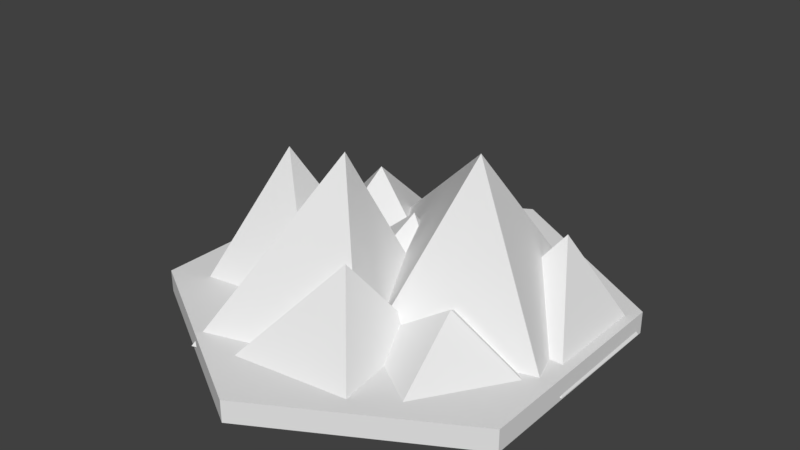# Source: BasicTile_Mountains.blend  (saved by Blender 2.90.8; exported with 4.5.12 LTS)
import bpy
from mathutils import Matrix  # noqa: F401  (used for matrix-valued properties, if any)

bpy.ops.wm.read_factory_settings(use_empty=True)
scene = bpy.context.scene
scene.name = 'Scene'

# ---- collections
col_collection_1 = bpy.data.collections.new('Collection 1'); scene.collection.children.link(col_collection_1)

# ---- world
world_world = bpy.data.worlds.new('World'); scene.world = world_world
world_world.color = (0.05088, 0.05088, 0.05088)
world_world.use_sun_shadow = False
world_world.sun_shadow_jitter_overblur = 0.0
world_world.cycles.sampling_method = 'MANUAL'

# ---- meshes
me_cube = bpy.data.meshes.new('Cube')
me_cube.from_pydata([(0.03035, -0.02967, -0.008042), (0.03035, 0.5426, -0.008042), (0.6026, -0.02967, -0.008042), (0.6026, 0.5426, -0.008042), (0.3456, 0.3641, 0.4346)], [], [(0, 4, 1), (1, 4, 3), (3, 4, 2), (2, 4, 0), (1, 3, 2, 0)])
me_cube.use_remesh_preserve_volume = False
me_cube.use_remesh_preserve_attributes = False
me_cube.use_mirror_vertex_groups = False
me_cube.update()
me_cylinder = bpy.data.meshes.new('Cylinder')
me_cylinder.from_pydata([(0.0, 1.0, -0.05), (0.0, 1.0, 0.05), (0.866, 0.5, -0.05), (0.866, 0.5, 0.05), (0.866, -0.5, -0.05), (0.866, -0.5, 0.05), (-8.742e-08, -1.0, -0.05), (-8.742e-08, -1.0, 0.05), (-0.866, -0.5, -0.05), (-0.866, -0.5, 0.05), (-0.866, 0.5, -0.05), (-0.866, 0.5, 0.05)], [], [(0, 1, 3, 2), (2, 3, 5, 4), (4, 5, 7, 6), (6, 7, 9, 8), (3, 1, 11, 9, 7, 5), (8, 9, 11, 10), (10, 11, 1, 0), (0, 2, 4, 6, 8, 10)])
me_cylinder.use_remesh_preserve_volume = False
me_cylinder.use_remesh_preserve_attributes = False
me_cylinder.use_mirror_vertex_groups = False
me_cylinder.update()
me_cube_001 = bpy.data.meshes.new('Cube.001')
me_cube_001.from_pydata([(0.03035, -0.02967, 0.01674), (0.03035, 0.5426, 0.01674), (0.6026, -0.02967, 0.01674), (0.6026, 0.5426, 0.01674), (0.3165, 0.2565, 0.4132)], [], [(0, 4, 1), (1, 4, 3), (3, 4, 2), (2, 4, 0), (1, 3, 2, 0)])
me_cube_001.use_remesh_preserve_volume = False
me_cube_001.use_remesh_preserve_attributes = False
me_cube_001.use_mirror_vertex_groups = False
me_cube_001.update()
me_cube_002 = bpy.data.meshes.new('Cube.002')
me_cube_002.from_pydata([(0.03035, -0.02967, 0.0265), (0.03035, 0.5426, 0.0265), (0.6026, -0.02967, 0.0265), (0.6026, 0.5426, 0.0265), (0.3165, 0.2565, 0.6537)], [], [(0, 4, 1), (1, 4, 3), (3, 4, 2), (2, 4, 0), (1, 3, 2, 0)])
me_cube_002.use_remesh_preserve_volume = False
me_cube_002.use_remesh_preserve_attributes = False
me_cube_002.use_mirror_vertex_groups = False
me_cube_002.update()
me_cube_003 = bpy.data.meshes.new('Cube.003')
me_cube_003.from_pydata([(0.03035, -0.02967, 0.03477), (0.03035, 0.5426, 0.03477), (0.6026, -0.02967, 0.03477), (0.6026, 0.5426, 0.03477), (0.3862, 0.2899, 0.43)], [], [(0, 4, 1), (1, 4, 3), (3, 4, 2), (2, 4, 0), (1, 3, 2, 0)])
me_cube_003.use_remesh_preserve_volume = False
me_cube_003.use_remesh_preserve_attributes = False
me_cube_003.use_mirror_vertex_groups = False
me_cube_003.update()
me_cube_004 = bpy.data.meshes.new('Cube.004')
me_cube_004.from_pydata([(0.03035, -0.02967, 0.01674), (0.03035, 0.5426, 0.01674), (0.6026, -0.02967, 0.01674), (0.6026, 0.5426, 0.01674), (0.285, 0.3049, 0.251)], [], [(0, 4, 1), (1, 4, 3), (3, 4, 2), (2, 4, 0), (1, 3, 2, 0)])
me_cube_004.use_remesh_preserve_volume = False
me_cube_004.use_remesh_preserve_attributes = False
me_cube_004.use_mirror_vertex_groups = False
me_cube_004.update()
me_cube_005 = bpy.data.meshes.new('Cube.005')
me_cube_005.from_pydata([(0.03035, -0.02967, -0.008042), (0.03035, 0.5426, -0.008042), (0.6026, -0.02967, -0.008042), (0.6026, 0.5426, -0.008042), (0.2301, 0.3701, 0.3576)], [], [(0, 4, 1), (1, 4, 3), (3, 4, 2), (2, 4, 0), (1, 3, 2, 0)])
me_cube_005.use_remesh_preserve_volume = False
me_cube_005.use_remesh_preserve_attributes = False
me_cube_005.use_mirror_vertex_groups = False
me_cube_005.update()
me_cube_006 = bpy.data.meshes.new('Cube.006')
me_cube_006.from_pydata([(0.03035, -0.02967, 0.01674), (0.03035, 0.5426, 0.01674), (0.6026, -0.02967, 0.01674), (0.6026, 0.5426, 0.01674), (0.285, 0.3049, 0.251)], [], [(0, 4, 1), (1, 4, 3), (3, 4, 2), (2, 4, 0), (1, 3, 2, 0)])
me_cube_006.use_remesh_preserve_volume = False
me_cube_006.use_remesh_preserve_attributes = False
me_cube_006.use_mirror_vertex_groups = False
me_cube_006.update()
me_cube_007 = bpy.data.meshes.new('Cube.007')
me_cube_007.from_pydata([(-0.04803, -0.1081, -0.008042), (-0.04803, 0.621, -0.008042), (0.681, -0.1081, -0.008042), (0.681, 0.621, -0.008042), (0.2888, 0.3936, 0.752)], [], [(0, 4, 1), (1, 4, 3), (3, 4, 2), (2, 4, 0), (1, 3, 2, 0)])
me_cube_007.use_remesh_preserve_volume = False
me_cube_007.use_remesh_preserve_attributes = False
me_cube_007.use_mirror_vertex_groups = False
me_cube_007.update()
me_cube_008 = bpy.data.meshes.new('Cube.008')
me_cube_008.from_pydata([(-0.3889, -0.4544, -0.008042), (-0.04803, 0.621, -0.008042), (0.681, -0.1081, -0.008042), (0.681, 0.621, -0.008042), (0.3619, 0.2376, 0.7692)], [], [(0, 4, 1), (1, 4, 3), (3, 4, 2), (2, 4, 0), (1, 3, 2, 0)])
me_cube_008.use_remesh_preserve_volume = False
me_cube_008.use_remesh_preserve_attributes = False
me_cube_008.use_mirror_vertex_groups = False
me_cube_008.update()

# ---- objects
ob_cube = bpy.data.objects.new('Cube', me_cube)
ob_cylinder = bpy.data.objects.new('Cylinder', me_cylinder)
ob_cube_001 = bpy.data.objects.new('Cube.001', me_cube_001)
ob_cube_002 = bpy.data.objects.new('Cube.002', me_cube_002)
ob_cube_003 = bpy.data.objects.new('Cube.003', me_cube_003)
ob_cube_004 = bpy.data.objects.new('Cube.004', me_cube_004)
ob_cube_005 = bpy.data.objects.new('Cube.005', me_cube_005)
ob_cube_006 = bpy.data.objects.new('Cube.006', me_cube_006)
ob_cube_007 = bpy.data.objects.new('Cube.007', me_cube_007)
ob_cube_008 = bpy.data.objects.new('Cube.008', me_cube_008)

# ---- transforms, parenting, visibility, modifiers, constraints
ob_cube.location = (0.2687, -0.07329, -0.02937)
ob_cube.rotation_euler = (0.0, -0.0, -0.004975)
ob_cube.lineart.crease_threshold = 0.0
ob_cylinder.location = (0.0, 0.0, 0.0)
ob_cylinder.lineart.crease_threshold = 0.0
ob_cube_001.location = (-0.5071, -0.02677, 1.863e-09)
ob_cube_001.rotation_euler = (0.0, -0.0, 0.572)
ob_cube_001.scale = (0.947, 0.947, 0.947)
ob_cube_001.lineart.crease_threshold = 0.0
ob_cube_002.location = (-0.7573, 0.1296, 2.98e-08)
ob_cube_002.rotation_euler = (0.0, -0.0, -1.435)
ob_cube_002.scale = (0.947, 0.947, 0.947)
ob_cube_002.lineart.crease_threshold = 0.0
ob_cube_003.location = (-0.2161, -0.7632, 0.0)
ob_cube_003.rotation_euler = (0.0, -0.0, 0.1255)
ob_cube_003.scale = (0.947, 0.947, 0.947)
ob_cube_003.lineart.crease_threshold = 0.0
ob_cube_004.location = (0.05862, -0.3229, 2.421e-08)
ob_cube_004.rotation_euler = (0.0, -0.0, -0.5768)
ob_cube_004.scale = (0.947, 0.947, 0.947)
ob_cube_004.lineart.crease_threshold = 0.0
ob_cube_005.location = (-0.4592, 0.08928, 0.0)
ob_cube_005.rotation_euler = (0.0, -0.0, -0.924)
ob_cube_005.lineart.crease_threshold = 0.0
ob_cube_006.location = (-0.3209, 0.527, 2.421e-08)
ob_cube_006.rotation_euler = (0.0, -0.0, -0.5768)
ob_cube_006.scale = (0.947, 0.947, 0.947)
ob_cube_006.lineart.crease_threshold = 0.0
ob_cube_007.location = (-0.5131, -0.09553, 0.0)
ob_cube_007.rotation_euler = (0.0, -0.0, -1.274)
ob_cube_007.lineart.crease_threshold = 0.0
ob_cube_008.location = (0.04174, 0.3023, 0.0)
ob_cube_008.rotation_euler = (0.0, -0.0, -1.274)
ob_cube_008.lineart.crease_threshold = 0.0

# ---- collection membership
col_collection_1.objects.link(ob_cube)
col_collection_1.objects.link(ob_cylinder)
col_collection_1.objects.link(ob_cube_001)
col_collection_1.objects.link(ob_cube_002)
col_collection_1.objects.link(ob_cube_003)
col_collection_1.objects.link(ob_cube_004)
col_collection_1.objects.link(ob_cube_005)
col_collection_1.objects.link(ob_cube_006)
col_collection_1.objects.link(ob_cube_007)
col_collection_1.objects.link(ob_cube_008)

# ---- scene / render settings (as saved in the file)
scene.frame_start = 1; scene.frame_end = 250; scene.frame_set(1)
scene.render.engine = 'BLENDER_EEVEE_NEXT'
scene.render.resolution_percentage = 50
scene.render.dither_intensity = 0.0
scene.cycles.use_denoising = False
scene.cycles.samples = 128
scene.cycles.sampling_pattern = 'TABULATED_SOBOL'
scene.cycles.light_sampling_threshold = 0.0
scene.cycles.use_adaptive_sampling = False
scene.cycles.use_light_tree = False
scene.cycles.blur_glossy = 0.0
scene.cycles.sample_clamp_indirect = 0.0
scene.view_settings.view_transform = 'Standard'
bpy.context.view_layer.update()

# ---- added for rendering (the .blend has no active camera and no usable light): camera, sun
cam_auto = bpy.data.cameras.new('AutoCamera')
cam_auto.lens = 50.0
cam_auto.sensor_width = 36.0
cam_auto.clip_end = 1000.0
ob_auto_camera = bpy.data.objects.new('AutoCamera', cam_auto)
scene.collection.objects.link(ob_auto_camera)
ob_auto_camera.location = (2.57118, -3.08064, 2.41337)
ob_auto_camera.rotation_euler = (1.09748, -7.21219e-08, 0.694738)
scene.camera = ob_auto_camera
light_auto_sun = bpy.data.lights.new('AutoSun', 'SUN')
light_auto_sun.energy = 3.0
light_auto_sun.angle = 0.0523599
ob_auto_sun = bpy.data.objects.new('AutoSun', light_auto_sun)
scene.collection.objects.link(ob_auto_sun)
ob_auto_sun.rotation_euler = (0.872665, 0.174533, 0.523599)
bpy.context.view_layer.update()
